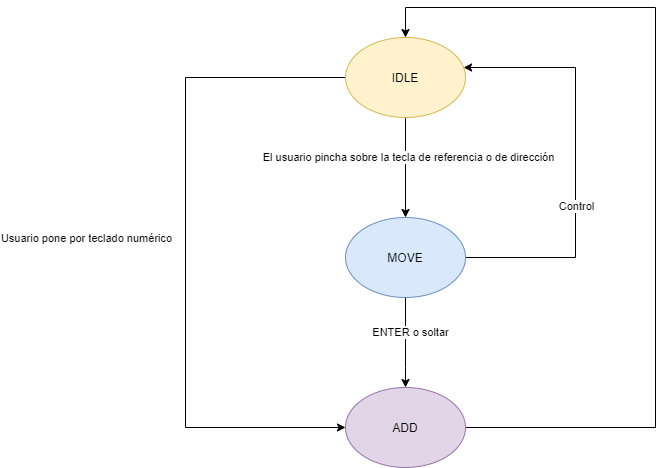

The diagram above was exported from draw.io. Its source (the exported page's mxGraphModel, read from the mxfile embedded in the PNG):
<mxGraphModel dx="766" dy="745" grid="1" gridSize="10" guides="1" tooltips="1" connect="1" arrows="1" fold="1" page="1" pageScale="1" pageWidth="827" pageHeight="1169" math="0" shadow="0">
  <root>
    <mxCell id="0" />
    <mxCell id="1" parent="0" />
    <mxCell id="nBEHVLuLXtEjrznJRY0p-21" style="edgeStyle=orthogonalEdgeStyle;rounded=0;orthogonalLoop=1;jettySize=auto;html=1;" parent="1" source="nBEHVLuLXtEjrznJRY0p-3" target="nBEHVLuLXtEjrznJRY0p-7" edge="1">
      <mxGeometry relative="1" as="geometry">
        <Array as="points">
          <mxPoint x="699" y="510" />
          <mxPoint x="699" y="90" />
          <mxPoint x="449" y="90" />
        </Array>
      </mxGeometry>
    </mxCell>
    <mxCell id="nBEHVLuLXtEjrznJRY0p-3" value="ADD" style="ellipse;whiteSpace=wrap;html=1;fillColor=#e1d5e7;strokeColor=#9673a6;" parent="1" vertex="1">
      <mxGeometry x="389" y="470" width="120" height="80" as="geometry" />
    </mxCell>
    <mxCell id="nBEHVLuLXtEjrznJRY0p-17" style="edgeStyle=orthogonalEdgeStyle;rounded=0;orthogonalLoop=1;jettySize=auto;html=1;" parent="1" source="nBEHVLuLXtEjrznJRY0p-4" target="nBEHVLuLXtEjrznJRY0p-7" edge="1">
      <mxGeometry relative="1" as="geometry">
        <Array as="points">
          <mxPoint x="619" y="340" />
          <mxPoint x="619" y="150" />
        </Array>
      </mxGeometry>
    </mxCell>
    <mxCell id="nBEHVLuLXtEjrznJRY0p-18" value="Control" style="edgeLabel;html=1;align=center;verticalAlign=middle;resizable=0;points=[];" parent="nBEHVLuLXtEjrznJRY0p-17" vertex="1" connectable="0">
      <mxGeometry x="-0.215" relative="1" as="geometry">
        <mxPoint as="offset" />
      </mxGeometry>
    </mxCell>
    <mxCell id="nBEHVLuLXtEjrznJRY0p-19" style="edgeStyle=orthogonalEdgeStyle;rounded=0;orthogonalLoop=1;jettySize=auto;html=1;" parent="1" source="nBEHVLuLXtEjrznJRY0p-4" target="nBEHVLuLXtEjrznJRY0p-3" edge="1">
      <mxGeometry relative="1" as="geometry">
        <Array as="points">
          <mxPoint x="449" y="450" />
          <mxPoint x="449" y="450" />
        </Array>
      </mxGeometry>
    </mxCell>
    <mxCell id="nBEHVLuLXtEjrznJRY0p-20" value="ENTER o soltar" style="edgeLabel;html=1;align=center;verticalAlign=middle;resizable=0;points=[];" parent="nBEHVLuLXtEjrznJRY0p-19" vertex="1" connectable="0">
      <mxGeometry x="-0.2444" y="4" relative="1" as="geometry">
        <mxPoint as="offset" />
      </mxGeometry>
    </mxCell>
    <mxCell id="nBEHVLuLXtEjrznJRY0p-4" value="MOVE" style="ellipse;whiteSpace=wrap;html=1;fillColor=#dae8fc;strokeColor=#6c8ebf;" parent="1" vertex="1">
      <mxGeometry x="389" y="300" width="120" height="80" as="geometry" />
    </mxCell>
    <mxCell id="nBEHVLuLXtEjrznJRY0p-8" style="edgeStyle=orthogonalEdgeStyle;rounded=0;orthogonalLoop=1;jettySize=auto;html=1;" parent="1" source="nBEHVLuLXtEjrznJRY0p-7" target="nBEHVLuLXtEjrznJRY0p-3" edge="1">
      <mxGeometry relative="1" as="geometry">
        <mxPoint x="189" y="300" as="targetPoint" />
        <Array as="points">
          <mxPoint x="229" y="160" />
          <mxPoint x="229" y="510" />
        </Array>
      </mxGeometry>
    </mxCell>
    <mxCell id="nBEHVLuLXtEjrznJRY0p-9" value="Usuario pone por teclado numérico" style="edgeLabel;html=1;align=center;verticalAlign=middle;resizable=0;points=[];" parent="nBEHVLuLXtEjrznJRY0p-8" vertex="1" connectable="0">
      <mxGeometry x="0.2" y="-3" relative="1" as="geometry">
        <mxPoint x="-97" y="-82" as="offset" />
      </mxGeometry>
    </mxCell>
    <mxCell id="nBEHVLuLXtEjrznJRY0p-15" style="edgeStyle=orthogonalEdgeStyle;rounded=0;orthogonalLoop=1;jettySize=auto;html=1;" parent="1" source="nBEHVLuLXtEjrznJRY0p-7" target="nBEHVLuLXtEjrznJRY0p-4" edge="1">
      <mxGeometry relative="1" as="geometry" />
    </mxCell>
    <mxCell id="nBEHVLuLXtEjrznJRY0p-16" value="El usuario pincha sobre la tecla de referencia o de dirección" style="edgeLabel;html=1;align=center;verticalAlign=middle;resizable=0;points=[];" parent="nBEHVLuLXtEjrznJRY0p-15" vertex="1" connectable="0">
      <mxGeometry x="-0.2182" y="2" relative="1" as="geometry">
        <mxPoint as="offset" />
      </mxGeometry>
    </mxCell>
    <mxCell id="nBEHVLuLXtEjrznJRY0p-7" value="IDLE" style="ellipse;whiteSpace=wrap;html=1;fillColor=#fff2cc;strokeColor=#d6b656;" parent="1" vertex="1">
      <mxGeometry x="389" y="120" width="120" height="80" as="geometry" />
    </mxCell>
    <mxCell id="nBEHVLuLXtEjrznJRY0p-11" style="edgeStyle=orthogonalEdgeStyle;rounded=0;orthogonalLoop=1;jettySize=auto;html=1;exitX=0.5;exitY=1;exitDx=0;exitDy=0;" parent="1" source="nBEHVLuLXtEjrznJRY0p-7" target="nBEHVLuLXtEjrznJRY0p-7" edge="1">
      <mxGeometry relative="1" as="geometry" />
    </mxCell>
  </root>
</mxGraphModel>